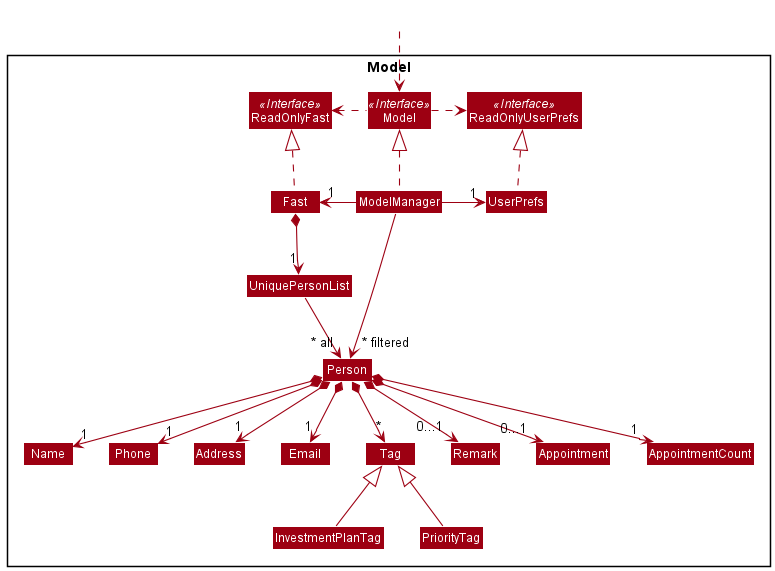

The diagram above was rendered by PlantUML. Its source (embedded in the PNG):
@startuml
!include style.puml
skinparam arrowThickness 1.1
skinparam arrowColor MODEL_COLOR
skinparam classBackgroundColor MODEL_COLOR

Package Model <<Rectangle>>{
Interface ReadOnlyFast <<Interface>>
Interface ReadOnlyUserPrefs <<Interface>>
Interface Model <<Interface>>
Class Fast
Class ReadOnlyFast
Class Model
Class ModelManager
Class UserPrefs
Class ReadOnlyUserPrefs


Class UniquePersonList
Class Person
Class Address
Class Email
Class Name
Class Phone
Class Tag
Class Remark
Class Appointment
Class AppointmentCount
Class InvestmentPlanTag
Class PriorityTag
}

Class HiddenOutside #FFFFFF
HiddenOutside ..> Model

Fast .up.|> ReadOnlyFast

ModelManager .up.|> Model
Model .right.> ReadOnlyUserPrefs
Model .left.> ReadOnlyFast
ModelManager -left-> "1" Fast
ModelManager -right-> "1" UserPrefs
UserPrefs .up.|> ReadOnlyUserPrefs

Fast *--> "1" UniquePersonList
UniquePersonList --> "~* all" Person
Person *--> "1"Name
Person *--> "1"Phone
Person *--> "1"Email
Person *--> "1"Address
Person *--> "*" Tag
Person *--> "  0...1" Remark
Person *--> "  0...1" Appointment
Person *--> "1" AppointmentCount

Name -[hidden]right-> Phone
Phone -[hidden]right-> Address
Address -[hidden]right-> Email

Tag <|-down- InvestmentPlanTag
Tag <|-down- PriorityTag

ModelManager -->"~* filtered" Person
@enduml